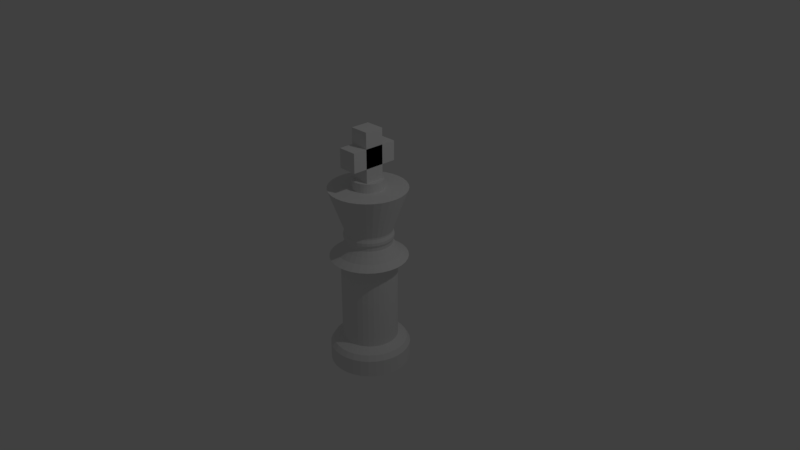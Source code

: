 # Source: King.blend  (saved by Blender 2.79.0; exported with 4.5.12 LTS)
import bpy
from mathutils import Matrix  # noqa: F401  (used for matrix-valued properties, if any)

bpy.ops.wm.read_factory_settings(use_empty=True)
scene = bpy.context.scene
scene.name = 'Scene'

# ---- collections
col_collection_1 = bpy.data.collections.new('Collection 1'); scene.collection.children.link(col_collection_1)

# ---- world
world_world = bpy.data.worlds.new('World'); scene.world = world_world
world_world.color = (0.05088, 0.05088, 0.05088)
world_world.use_sun_shadow = False
world_world.sun_shadow_jitter_overblur = 0.0
world_world.cycles.sampling_method = 'MANUAL'

# ---- cameras
cam_camera = bpy.data.cameras.new('Camera')
cam_camera.clip_end = 100.0
cam_camera.lens = 35.0
cam_camera.sensor_width = 32.0
cam_camera.sensor_height = 18.0
cam_camera.ortho_scale = 7.314
cam_camera.dof.focus_distance = 0.0
cam_camera.dof.aperture_fstop = 128.0

# ---- lights
light_lamp = bpy.data.lights.new('Lamp', 'POINT')
light_lamp.transmission_factor = 0.0
light_lamp.cutoff_distance = 30.0
light_lamp.energy = 100.0
light_lamp.shadow_buffer_clip_start = 1.001
light_lamp.shadow_soft_size = 0.1
light_lamp.shadow_maximum_resolution = 0.006
light_lamp.use_absolute_resolution = True

# ---- meshes
me_cylinder_030 = bpy.data.meshes.new('Cylinder.030')
me_cylinder_030.from_pydata([(-0.3482, 0.8711, 3.379), (-0.3482, -0.8711, 3.379), (-0.3482, 0.8711, 4.076), (-0.3482, -0.8711, 4.076), (0.3482, 0.8711, 3.379), (0.3482, -0.8711, 3.379), (0.3482, 0.8711, 4.076), (0.3482, -0.8711, 4.076), (-0.3482, -0.3482, 4.656), (-0.3482, 0.3482, 4.656), (0.3482, -0.3482, 4.656), (0.3482, 0.3482, 4.656), (1.11e-16, 1.0, -3.194), (1.11e-16, 1.0, -0.1329), (0.1951, 0.9808, -3.194), (0.1951, 0.9808, -0.1329), (0.3827, 0.9239, -3.194), (0.3827, 0.9239, -0.1329), (0.5556, 0.8315, -3.194), (0.5556, 0.8315, -0.1329), (0.7071, 0.7071, -3.194), (0.7071, 0.7071, -0.1329), (0.8315, 0.5556, -3.194), (0.8315, 0.5556, -0.1329), (0.9239, 0.3827, -3.194), (0.9239, 0.3827, -0.1329), (0.9808, 0.1951, -3.194), (0.9808, 0.1951, -0.1329), (1.0, 7.555e-08, -3.194), (1.0, 7.555e-08, -0.1329), (0.9808, -0.1951, -3.194), (0.9808, -0.1951, -0.1329), (0.9239, -0.3827, -3.194), (0.9239, -0.3827, -0.1329), (0.8315, -0.5556, -3.194), (0.8315, -0.5556, -0.1329), (0.7071, -0.7071, -3.194), (0.7071, -0.7071, -0.1329), (0.5556, -0.8315, -3.194), (0.5556, -0.8315, -0.1329), (0.3827, -0.9239, -3.194), (0.3827, -0.9239, -0.1329), (0.1951, -0.9808, -3.194), (0.1951, -0.9808, -0.1329), (-3.258e-07, -1.0, -3.194), (-3.258e-07, -1.0, -0.1329), (-0.1951, -0.9808, -3.194), (-0.1951, -0.9808, -0.1329), (-0.3827, -0.9239, -3.194), (-0.3827, -0.9239, -0.1329), (-0.5556, -0.8315, -3.194), (-0.5556, -0.8315, -0.1329), (-0.7071, -0.7071, -3.194), (-0.7071, -0.7071, -0.1329), (-0.8315, -0.5556, -3.194), (-0.8315, -0.5556, -0.1329), (-0.9239, -0.3827, -3.194), (-0.9239, -0.3827, -0.1329), (-0.9808, -0.1951, -3.194), (-0.9808, -0.1951, -0.1329), (-1.0, 9.655e-07, -3.194), (-1.0, 9.655e-07, -0.1329), (-0.9808, 0.1951, -3.194), (-0.9808, 0.1951, -0.1329), (-0.9239, 0.3827, -3.194), (-0.9239, 0.3827, -0.1329), (-0.8315, 0.5556, -3.194), (-0.8315, 0.5556, -0.1329), (-0.7071, 0.7071, -3.194), (-0.7071, 0.7071, -0.1329), (-0.5556, 0.8315, -3.194), (-0.5556, 0.8315, -0.1329), (-0.3827, 0.9239, -3.194), (-0.3827, 0.9239, -0.1329), (-0.1951, 0.9808, -3.194), (-0.1951, 0.9808, -0.1329), (-3.859e-08, 1.325, -3.353), (0.2585, 1.3, -3.353), (0.5071, 1.224, -3.353), (0.7361, 1.102, -3.353), (0.9369, 0.9369, -3.353), (1.102, 0.7361, -3.353), (1.224, 0.5071, -3.353), (1.3, 0.2585, -3.353), (1.325, 7.451e-09, -3.353), (1.3, -0.2585, -3.353), (1.224, -0.5071, -3.353), (1.102, -0.7361, -3.353), (0.9369, -0.9369, -3.353), (0.7361, -1.102, -3.353), (0.5071, -1.224, -3.353), (0.2585, -1.3, -3.353), (-4.703e-07, -1.325, -3.353), (-0.2585, -1.3, -3.353), (-0.5071, -1.224, -3.353), (-0.7361, -1.102, -3.353), (-0.9369, -0.9369, -3.353), (-1.102, -0.7361, -3.353), (-1.224, -0.5071, -3.353), (-1.3, -0.2585, -3.353), (-1.325, 1.187e-06, -3.353), (-1.3, 0.2585, -3.353), (-1.224, 0.5071, -3.353), (-1.102, 0.7361, -3.353), (-0.9369, 0.9369, -3.353), (-0.7361, 1.102, -3.353), (-0.5071, 1.224, -3.353), (-0.2585, 1.3, -3.353), (-3.845e-08, 1.443, -3.542), (0.2816, 1.416, -3.542), (0.5523, 1.333, -3.542), (0.8019, 1.2, -3.542), (1.021, 1.021, -3.542), (1.2, 0.8019, -3.542), (1.333, 0.5523, -3.542), (1.416, 0.2816, -3.542), (1.443, -1.723e-08, -3.542), (1.416, -0.2816, -3.542), (1.333, -0.5523, -3.542), (1.2, -0.8019, -3.542), (1.021, -1.021, -3.542), (0.8019, -1.2, -3.542), (0.5523, -1.333, -3.542), (0.2816, -1.416, -3.542), (-5.088e-07, -1.443, -3.542), (-0.2816, -1.416, -3.542), (-0.5523, -1.333, -3.542), (-0.8019, -1.2, -3.542), (-1.021, -1.021, -3.542), (-1.2, -0.8019, -3.542), (-1.333, -0.5523, -3.542), (-1.416, -0.2816, -3.542), (-1.443, 1.268e-06, -3.542), (-1.416, 0.2816, -3.542), (-1.333, 0.5523, -3.542), (-1.2, 0.8019, -3.542), (-1.021, 1.021, -3.542), (-0.8019, 1.2, -3.542), (-0.5523, 1.333, -3.542), (-0.2816, 1.416, -3.542), (-4.854e-08, 1.443, -4.16), (0.2816, 1.416, -4.16), (0.5523, 1.333, -4.16), (0.8019, 1.2, -4.16), (1.021, 1.021, -4.16), (1.2, 0.8019, -4.16), (1.333, 0.5523, -4.16), (1.416, 0.2816, -4.16), (1.443, -1.723e-08, -4.16), (1.416, -0.2816, -4.16), (1.333, -0.5523, -4.16), (1.2, -0.8019, -4.16), (1.021, -1.021, -4.16), (0.8019, -1.2, -4.16), (0.5523, -1.333, -4.16), (0.2816, -1.416, -4.16), (-5.188e-07, -1.443, -4.16), (-0.2816, -1.416, -4.16), (-0.5523, -1.333, -4.16), (-0.8019, -1.2, -4.16), (-1.021, -1.021, -4.16), (-1.2, -0.8019, -4.16), (-1.333, -0.5523, -4.16), (-1.416, -0.2816, -4.16), (-1.443, 1.268e-06, -4.16), (-1.416, 0.2816, -4.16), (-1.333, 0.5523, -4.16), (-1.2, 0.8019, -4.16), (-1.021, 1.021, -4.16), (-0.8019, 1.2, -4.16), (-0.5523, 1.333, -4.16), (-0.2816, 1.416, -4.16), (0.2703, 1.359, -0.01342), (-7.323e-08, 1.386, -0.01342), (0.5303, 1.28, -0.01342), (0.7699, 1.152, -0.01342), (0.9798, 0.9798, -0.01342), (1.152, 0.7699, -0.01342), (1.28, 0.5303, -0.01342), (1.359, 0.2703, -0.01342), (1.386, -5.355e-09, -0.01342), (1.359, -0.2703, -0.01342), (1.28, -0.5303, -0.01342), (1.152, -0.7699, -0.01342), (0.9798, -0.9798, -0.01342), (0.7699, -1.152, -0.01342), (0.5303, -1.28, -0.01342), (0.2703, -1.359, -0.01342), (-5.247e-07, -1.386, -0.01342), (-0.2703, -1.359, -0.01342), (-0.5303, -1.28, -0.01342), (-0.7699, -1.152, -0.01342), (-0.9798, -0.9798, -0.01342), (-1.152, -0.7699, -0.01342), (-1.28, -0.5303, -0.01342), (-1.359, -0.2703, -0.01342), (-1.386, 1.228e-06, -0.01342), (-1.359, 0.2703, -0.01342), (-1.28, 0.5303, -0.01342), (-1.152, 0.7699, -0.01342), (-0.9798, 0.9798, -0.01342), (-0.7699, 1.152, -0.01342), (-0.5303, 1.28, -0.01342), (-0.2703, 1.359, -0.01342), (0.2185, 1.098, 0.1659), (-4.811e-08, 1.12, 0.1659), (0.4286, 1.035, 0.1659), (0.6222, 0.9312, 0.1659), (0.7919, 0.7919, 0.1659), (0.9312, 0.6222, 0.1659), (1.035, 0.4286, 0.1659), (1.098, 0.2185, 0.1659), (1.12, 4.645e-08, 0.1659), (1.098, -0.2185, 0.1659), (1.035, -0.4286, 0.1659), (0.9312, -0.6222, 0.1659), (0.7919, -0.7919, 0.1659), (0.6222, -0.9312, 0.1659), (0.4286, -1.035, 0.1659), (0.2185, -1.098, 0.1659), (-4.13e-07, -1.12, 0.1659), (-0.2185, -1.098, 0.1659), (-0.4286, -1.035, 0.1659), (-0.6222, -0.9312, 0.1659), (-0.7919, -0.7919, 0.1659), (-0.9312, -0.6222, 0.1659), (-1.035, -0.4286, 0.1659), (-1.098, -0.2185, 0.1659), (-1.12, 1.043e-06, 0.1659), (-1.098, 0.2185, 0.1659), (-1.035, 0.4286, 0.1659), (-0.9312, 0.6222, 0.1659), (-0.7919, 0.7919, 0.1659), (-0.6222, 0.9312, 0.1659), (-0.4286, 1.035, 0.1659), (-0.2185, 1.098, 0.1659), (0.1866, 0.9379, 0.3651), (-4.954e-08, 0.9563, 0.3651), (0.366, 0.8835, 0.3651), (0.5313, 0.7951, 0.3651), (0.6762, 0.6762, 0.3651), (0.7951, 0.5313, 0.3651), (0.8835, 0.366, 0.3651), (0.9379, 0.1866, 0.3651), (0.9563, 7.392e-08, 0.3651), (0.9379, -0.1866, 0.3651), (0.8835, -0.366, 0.3651), (0.7951, -0.5313, 0.3651), (0.6762, -0.6762, 0.3651), (0.5313, -0.7951, 0.3651), (0.366, -0.8835, 0.3651), (0.1866, -0.9379, 0.3651), (-3.611e-07, -0.9563, 0.3651), (-0.1866, -0.9379, 0.3651), (-0.366, -0.8835, 0.3651), (-0.5313, -0.7951, 0.3651), (-0.6762, -0.6762, 0.3651), (-0.7951, -0.5313, 0.3651), (-0.8835, -0.366, 0.3651), (-0.9379, -0.1866, 0.3651), (-0.9563, 9.252e-07, 0.3651), (-0.9379, 0.1866, 0.3651), (-0.8835, 0.366, 0.3651), (-0.7951, 0.5313, 0.3651), (-0.6762, 0.6762, 0.3651), (-0.5313, 0.7951, 0.3651), (-0.366, 0.8835, 0.3651), (-0.1866, 0.9379, 0.3651), (0.1647, 0.8281, 0.5344), (-7.243e-08, 0.8443, 0.5344), (0.3231, 0.78, 0.5344), (0.4691, 0.702, 0.5344), (0.597, 0.597, 0.5344), (0.702, 0.4691, 0.5344), (0.78, 0.3231, 0.5344), (0.8281, 0.1647, 0.5344), (0.8443, 9.383e-08, 0.5344), (0.8281, -0.1647, 0.5344), (0.78, -0.3231, 0.5344), (0.702, -0.4691, 0.5344), (0.597, -0.597, 0.5344), (0.4691, -0.702, 0.5344), (0.3231, -0.78, 0.5344), (0.1647, -0.8281, 0.5344), (-3.475e-07, -0.8443, 0.5344), (-0.1647, -0.8281, 0.5344), (-0.3231, -0.78, 0.5344), (-0.4691, -0.702, 0.5344), (-0.597, -0.597, 0.5344), (-0.702, -0.4691, 0.5344), (-0.78, -0.3231, 0.5344), (-0.8281, -0.1647, 0.5344), (-0.8443, 8.454e-07, 0.5344), (-0.8281, 0.1647, 0.5344), (-0.78, 0.3231, 0.5344), (-0.702, 0.4691, 0.5344), (-0.597, 0.597, 0.5344), (-0.4691, 0.702, 0.5344), (-0.3231, 0.78, 0.5344), (-0.1647, 0.8281, 0.5344), (0.1647, 0.8281, 0.644), (-3.206e-08, 0.8443, 0.644), (0.3231, 0.78, 0.644), (0.4691, 0.702, 0.644), (0.597, 0.597, 0.644), (0.702, 0.4691, 0.644), (0.78, 0.3231, 0.644), (0.8281, 0.1647, 0.644), (0.8443, 9.383e-08, 0.644), (0.8281, -0.1647, 0.644), (0.78, -0.3231, 0.644), (0.702, -0.4691, 0.644), (0.597, -0.597, 0.644), (0.4691, -0.702, 0.644), (0.3231, -0.78, 0.644), (0.1647, -0.8281, 0.644), (-3.072e-07, -0.8443, 0.644), (-0.1647, -0.8281, 0.644), (-0.3231, -0.78, 0.644), (-0.4691, -0.702, 0.644), (-0.597, -0.597, 0.644), (-0.702, -0.4691, 0.644), (-0.78, -0.3231, 0.644), (-0.8281, -0.1647, 0.644), (-0.8443, 8.454e-07, 0.644), (-0.8281, 0.1647, 0.644), (-0.78, 0.3231, 0.644), (-0.702, 0.4691, 0.644), (-0.597, 0.597, 0.644), (-0.4691, 0.702, 0.644), (-0.3231, 0.78, 0.644), (-0.1647, 0.8281, 0.644), (0.1732, 0.8708, 0.7436), (-3.706e-08, 0.8879, 0.7436), (0.3398, 0.8203, 0.7436), (0.4933, 0.7382, 0.7436), (0.6278, 0.6278, 0.7436), (0.7382, 0.4933, 0.7436), (0.8203, 0.3398, 0.7436), (0.8708, 0.1732, 0.7436), (0.8879, 8.417e-08, 0.7436), (0.8708, -0.1732, 0.7436), (0.8203, -0.3398, 0.7436), (0.7382, -0.4933, 0.7436), (0.6278, -0.6278, 0.7436), (0.4933, -0.7382, 0.7436), (0.3398, -0.8203, 0.7436), (0.1732, -0.8708, 0.7436), (-3.264e-07, -0.8879, 0.7436), (-0.1732, -0.8708, 0.7436), (-0.3398, -0.8203, 0.7436), (-0.4933, -0.7382, 0.7436), (-0.6278, -0.6278, 0.7436), (-0.7382, -0.4933, 0.7436), (-0.8203, -0.3398, 0.7436), (-0.8708, -0.1732, 0.7436), (-0.8879, 8.745e-07, 0.7436), (-0.8708, 0.1732, 0.7436), (-0.8203, 0.3398, 0.7436), (-0.7382, 0.4933, 0.7436), (-0.6278, 0.6278, 0.7436), (-0.4933, 0.7382, 0.7436), (-0.3398, 0.8203, 0.7436), (-0.1732, 0.8708, 0.7436), (0.1732, 0.8708, 0.8432), (-1.687e-08, 0.8879, 0.8432), (0.3398, 0.8203, 0.8432), (0.4933, 0.7382, 0.8432), (0.6278, 0.6278, 0.8432), (0.7382, 0.4933, 0.8432), (0.8203, 0.3398, 0.8432), (0.8708, 0.1732, 0.8432), (0.8879, 8.417e-08, 0.8432), (0.8708, -0.1732, 0.8432), (0.8203, -0.3398, 0.8432), (0.7382, -0.4933, 0.8432), (0.6278, -0.6278, 0.8432), (0.4933, -0.7382, 0.8432), (0.3398, -0.8203, 0.8432), (0.1732, -0.8708, 0.8432), (-3.062e-07, -0.8879, 0.8432), (-0.1732, -0.8708, 0.8432), (-0.3398, -0.8203, 0.8432), (-0.4933, -0.7382, 0.8432), (-0.6278, -0.6278, 0.8432), (-0.7382, -0.4933, 0.8432), (-0.8203, -0.3398, 0.8432), (-0.8708, -0.1732, 0.8432), (-0.8879, 8.745e-07, 0.8432), (-0.8708, 0.1732, 0.8432), (-0.8203, 0.3398, 0.8432), (-0.7382, 0.4933, 0.8432), (-0.6278, 0.6278, 0.8432), (-0.4933, 0.7382, 0.8432), (-0.3398, 0.8203, 0.8432), (-0.1732, 0.8708, 0.8432), (0.1653, 0.8308, 0.9627), (-6.512e-08, 0.8471, 0.9627), (0.3242, 0.7826, 0.9627), (0.4706, 0.7043, 0.9627), (0.599, 0.599, 0.9627), (0.7043, 0.4706, 0.9627), (0.7826, 0.3242, 0.9627), (0.8308, 0.1653, 0.9627), (0.8471, 9.185e-08, 0.9627), (0.8308, -0.1653, 0.9627), (0.7826, -0.3242, 0.9627), (0.7043, -0.4706, 0.9627), (0.599, -0.599, 0.9627), (0.4706, -0.7043, 0.9627), (0.3242, -0.7826, 0.9627), (0.1653, -0.8308, 0.9627), (-3.411e-07, -0.8471, 0.9627), (-0.1653, -0.8308, 0.9627), (-0.3242, -0.7826, 0.9627), (-0.4706, -0.7043, 0.9627), (-0.599, -0.599, 0.9627), (-0.7043, -0.4706, 0.9627), (-0.7826, -0.3242, 0.9627), (-0.8308, -0.1653, 0.9627), (-0.8471, 8.459e-07, 0.9627), (-0.8308, 0.1653, 0.9627), (-0.7826, 0.3242, 0.9627), (-0.7043, 0.4706, 0.9627), (-0.599, 0.599, 0.9627), (-0.4706, 0.7043, 0.9627), (-0.3242, 0.7826, 0.9627), (-0.1653, 0.8308, 0.9627), (0.1653, 0.8308, 1.022), (-4.493e-08, 0.8471, 1.022), (0.3242, 0.7826, 1.022), (0.4706, 0.7043, 1.022), (0.599, 0.599, 1.022), (0.7043, 0.4706, 1.022), (0.7826, 0.3242, 1.022), (0.8308, 0.1653, 1.022), (0.8471, 9.185e-08, 1.022), (0.8308, -0.1653, 1.022), (0.7826, -0.3242, 1.022), (0.7043, -0.4706, 1.022), (0.599, -0.599, 1.022), (0.4706, -0.7043, 1.022), (0.3242, -0.7826, 1.022), (0.1653, -0.8308, 1.022), (-3.209e-07, -0.8471, 1.022), (-0.1653, -0.8308, 1.022), (-0.3242, -0.7826, 1.022), (-0.4706, -0.7043, 1.022), (-0.599, -0.599, 1.022), (-0.7043, -0.4706, 1.022), (-0.7826, -0.3242, 1.022), (-0.8308, -0.1653, 1.022), (-0.8471, 8.459e-07, 1.022), (-0.8308, 0.1653, 1.022), (-0.7826, 0.3242, 1.022), (-0.7043, 0.4706, 1.022), (-0.599, 0.599, 1.022), (-0.4706, 0.7043, 1.022), (-0.3242, 0.7826, 1.022), (-0.1653, 0.8308, 1.022), (0.2713, 1.364, 2.546), (6.587e-08, 1.391, 2.546), (0.5323, 1.285, 2.546), (0.7727, 1.156, 2.546), (0.9835, 0.9835, 2.546), (1.156, 0.7727, 2.546), (1.285, 0.5323, 2.546), (1.364, 0.2713, 2.546), (1.391, -2.491e-08, 2.546), (1.364, -0.2713, 2.546), (1.285, -0.5323, 2.546), (1.156, -0.7727, 2.546), (0.9835, -0.9835, 2.546), (0.7727, -1.156, 2.546), (0.5323, -1.285, 2.546), (0.2713, -1.364, 2.546), (-3.873e-07, -1.391, 2.546), (-0.2713, -1.364, 2.546), (-0.5323, -1.285, 2.546), (-0.7727, -1.156, 2.546), (-0.9835, -0.9835, 2.546), (-1.156, -0.7727, 2.546), (-1.285, -0.5323, 2.546), (-1.364, -0.2713, 2.546), (-1.391, 1.213e-06, 2.546), (-1.364, 0.2713, 2.546), (-1.285, 0.5323, 2.546), (-1.156, 0.7727, 2.546), (-0.9835, 0.9835, 2.546), (-0.7727, 1.156, 2.546), (-0.5323, 1.285, 2.546), (-0.2713, 1.364, 2.546), (0.109, 0.5481, 2.546), (1.368e-07, 0.5588, 2.546), (0.2139, 0.5163, 2.546), (0.3105, 0.4647, 2.546), (0.3952, 0.3952, 2.546), (0.4647, 0.3105, 2.546), (0.5163, 0.2139, 2.546), (0.5481, 0.109, 2.546), (0.5588, 1.438e-07, 2.546), (0.5481, -0.109, 2.546), (0.5163, -0.2139, 2.546), (0.4647, -0.3105, 2.546), (0.3952, -0.3952, 2.546), (0.3105, -0.4647, 2.546), (0.2139, -0.5163, 2.546), (0.109, -0.5481, 2.546), (-4.531e-08, -0.5588, 2.546), (-0.109, -0.5481, 2.546), (-0.2139, -0.5163, 2.546), (-0.3105, -0.4647, 2.546), (-0.3952, -0.3952, 2.546), (-0.4647, -0.3105, 2.546), (-0.5163, -0.2139, 2.546), (-0.5481, -0.109, 2.546), (-0.5588, 6.412e-07, 2.546), (-0.5481, 0.109, 2.546), (-0.5163, 0.2139, 2.546), (-0.4647, 0.3105, 2.546), (-0.3952, 0.3952, 2.546), (-0.3105, 0.4647, 2.546), (-0.2139, 0.5163, 2.546), (-0.109, 0.5481, 2.546), (0.109, 0.5481, 2.873), (2.074e-07, 0.5588, 2.873), (0.2139, 0.5163, 2.873), (0.3105, 0.4647, 2.873), (0.3952, 0.3952, 2.873), (0.4647, 0.3105, 2.873), (0.5163, 0.2139, 2.873), (0.5481, 0.109, 2.873), (0.5588, 1.438e-07, 2.873), (0.5481, -0.109, 2.873), (0.5163, -0.2139, 2.873), (0.4647, -0.3105, 2.873), (0.3952, -0.3952, 2.873), (0.3105, -0.4647, 2.873), (0.2139, -0.5163, 2.873), (0.109, -0.5481, 2.873), (2.532e-08, -0.5588, 2.873), (-0.109, -0.5481, 2.873), (-0.2139, -0.5163, 2.873), (-0.3105, -0.4647, 2.873), (-0.3952, -0.3952, 2.873), (-0.4647, -0.3105, 2.873), (-0.5163, -0.2139, 2.873), (-0.5481, -0.109, 2.873), (-0.5588, 6.412e-07, 2.873), (-0.5481, 0.109, 2.873), (-0.5163, 0.2139, 2.873), (-0.4647, 0.3105, 2.873), (-0.3952, 0.3952, 2.873), (-0.3105, 0.4647, 2.873), (-0.2139, 0.5163, 2.873), (-0.109, 0.5481, 2.873), (-0.3482, -0.3482, 2.873), (0.3482, -0.3482, 2.873), (-0.3482, 0.3482, 2.873), (0.3482, -0.3262, 2.873), (0.3482, 0.3482, 2.873), (-0.3482, 0.3482, 3.379), (-0.3482, -0.3482, 3.379), (0.3482, 0.3482, 3.379), (0.3482, -0.3482, 3.379), (-0.3482, 0.3482, 4.076), (-0.3482, -0.3482, 4.076), (0.3482, -0.002586, 3.729), (0.3482, 0.3482, 4.076), (0.3482, -0.3482, 4.076), (0.3482, 0.1288, 4.076), (0.3482, -0.3482, 3.867), (-0.3482, -0.3482, 3.588), (-0.3482, 0.3482, 3.867), (-0.3482, -0.1216, 4.076), (0.3482, 0.3482, 3.588), (-0.3482, 0.1505, 3.379), (0.3482, -0.341, 4.076), (0.3482, -0.3324, 3.379)], [], [(0, 561, 576, 1, 3, 566, 574, 2), (2, 574, 566, 569, 577, 6), (6, 568, 563, 564, 578, 4), (4, 578, 564, 563, 561, 0), (2, 6, 4, 0), (7, 3, 1, 5), (11, 9, 8, 10), (12, 13, 15, 14), (14, 15, 17, 16), (16, 17, 19, 18), (18, 19, 21, 20), (20, 21, 23, 22), (22, 23, 25, 24), (24, 25, 27, 26), (26, 27, 29, 28), (28, 29, 31, 30), (30, 31, 33, 32), (32, 33, 35, 34), (34, 35, 37, 36), (36, 37, 39, 38), (38, 39, 41, 40), (40, 41, 43, 42), (42, 43, 45, 44), (44, 45, 47, 46), (46, 47, 49, 48), (48, 49, 51, 50), (50, 51, 53, 52), (52, 53, 55, 54), (54, 55, 57, 56), (56, 57, 59, 58), (58, 59, 61, 60), (60, 61, 63, 62), (62, 63, 65, 64), (64, 65, 67, 66), (66, 67, 69, 68), (68, 69, 71, 70), (70, 71, 73, 72), (43, 41, 186, 187), (72, 73, 75, 74), (74, 75, 13, 12), (14, 16, 78, 77), (91, 92, 124, 123), (32, 34, 87, 86), (50, 52, 96, 95), (68, 70, 105, 104), (24, 26, 83, 82), (42, 44, 92, 91), (60, 62, 101, 100), (16, 18, 79, 78), (34, 36, 88, 87), (52, 54, 97, 96), (70, 72, 106, 105), (26, 28, 84, 83), (44, 46, 93, 92), (62, 64, 102, 101), (18, 20, 80, 79), (36, 38, 89, 88), (54, 56, 98, 97), (72, 74, 107, 106), (28, 30, 85, 84), (46, 48, 94, 93), (64, 66, 103, 102), (20, 22, 81, 80), (38, 40, 90, 89), (56, 58, 99, 98), (12, 14, 77, 76), (74, 12, 76, 107), (30, 32, 86, 85), (48, 50, 95, 94), (66, 68, 104, 103), (22, 24, 82, 81), (40, 42, 91, 90), (58, 60, 100, 99), (126, 127, 159, 158), (78, 79, 111, 110), (105, 106, 138, 137), (92, 93, 125, 124), (79, 80, 112, 111), (106, 107, 139, 138), (93, 94, 126, 125), (80, 81, 113, 112), (107, 76, 108, 139), (94, 95, 127, 126), (81, 82, 114, 113), (95, 96, 128, 127), (82, 83, 115, 114), (96, 97, 129, 128), (83, 84, 116, 115), (97, 98, 130, 129), (84, 85, 117, 116), (98, 99, 131, 130), (85, 86, 118, 117), (99, 100, 132, 131), (86, 87, 119, 118), (100, 101, 133, 132), (87, 88, 120, 119), (101, 102, 134, 133), (88, 89, 121, 120), (102, 103, 135, 134), (89, 90, 122, 121), (76, 77, 109, 108), (103, 104, 136, 135), (90, 91, 123, 122), (77, 78, 110, 109), (104, 105, 137, 136), (140, 141, 142, 143, 144, 145, 146, 147, 148, 149, 150, 151, 152, 153, 154, 155, 156, 157, 158, 159, 160, 161, 162, 163, 164, 165, 166, 167, 168, 169, 170, 171), (113, 114, 146, 145), (127, 128, 160, 159), (114, 115, 147, 146), (128, 129, 161, 160), (115, 116, 148, 147), (129, 130, 162, 161), (116, 117, 149, 148), (130, 131, 163, 162), (117, 118, 150, 149), (131, 132, 164, 163), (118, 119, 151, 150), (132, 133, 165, 164), (119, 120, 152, 151), (133, 134, 166, 165), (120, 121, 153, 152), (134, 135, 167, 166), (121, 122, 154, 153), (108, 109, 141, 140), (135, 136, 168, 167), (122, 123, 155, 154), (109, 110, 142, 141), (136, 137, 169, 168), (123, 124, 156, 155), (110, 111, 143, 142), (137, 138, 170, 169), (124, 125, 157, 156), (111, 112, 144, 143), (138, 139, 171, 170), (125, 126, 158, 157), (112, 113, 145, 144), (139, 108, 140, 171), (197, 196, 228, 229), (61, 59, 195, 196), (17, 15, 172, 174), (35, 33, 182, 183), (53, 51, 191, 192), (71, 69, 200, 201), (27, 25, 178, 179), (45, 43, 187, 188), (63, 61, 196, 197), (19, 17, 174, 175), (37, 35, 183, 184), (55, 53, 192, 193), (73, 71, 201, 202), (29, 27, 179, 180), (47, 45, 188, 189), (65, 63, 197, 198), (21, 19, 175, 176), (39, 37, 184, 185), (57, 55, 193, 194), (75, 73, 202, 203), (31, 29, 180, 181), (49, 47, 189, 190), (67, 65, 198, 199), (23, 21, 176, 177), (41, 39, 185, 186), (59, 57, 194, 195), (15, 13, 173, 172), (13, 75, 203, 173), (33, 31, 181, 182), (51, 49, 190, 191), (69, 67, 199, 200), (25, 23, 177, 178), (232, 231, 263, 264), (184, 183, 215, 216), (198, 197, 229, 230), (185, 184, 216, 217), (199, 198, 230, 231), (186, 185, 217, 218), (172, 173, 205, 204), (200, 199, 231, 232), (187, 186, 218, 219), (174, 172, 204, 206), (201, 200, 232, 233), (188, 187, 219, 220), (175, 174, 206, 207), (202, 201, 233, 234), (189, 188, 220, 221), (176, 175, 207, 208), (203, 202, 234, 235), (190, 189, 221, 222), (177, 176, 208, 209), (173, 203, 235, 205), (191, 190, 222, 223), (178, 177, 209, 210), (192, 191, 223, 224), (179, 178, 210, 211), (193, 192, 224, 225), (180, 179, 211, 212), (194, 193, 225, 226), (181, 180, 212, 213), (195, 194, 226, 227), (182, 181, 213, 214), (196, 195, 227, 228), (183, 182, 214, 215), (267, 266, 298, 299), (219, 218, 250, 251), (206, 204, 236, 238), (233, 232, 264, 265), (220, 219, 251, 252), (207, 206, 238, 239), (234, 233, 265, 266), (221, 220, 252, 253), (208, 207, 239, 240), (235, 234, 266, 267), (222, 221, 253, 254), (209, 208, 240, 241), (205, 235, 267, 237), (223, 222, 254, 255), (210, 209, 241, 242), (224, 223, 255, 256), (211, 210, 242, 243), (225, 224, 256, 257), (212, 211, 243, 244), (226, 225, 257, 258), (213, 212, 244, 245), (227, 226, 258, 259), (214, 213, 245, 246), (228, 227, 259, 260), (215, 214, 246, 247), (229, 228, 260, 261), (216, 215, 247, 248), (230, 229, 261, 262), (217, 216, 248, 249), (231, 230, 262, 263), (218, 217, 249, 250), (204, 205, 237, 236), (289, 288, 320, 321), (254, 253, 285, 286), (241, 240, 272, 273), (237, 267, 299, 269), (255, 254, 286, 287), (242, 241, 273, 274), (256, 255, 287, 288), (243, 242, 274, 275), (257, 256, 288, 289), (244, 243, 275, 276), (258, 257, 289, 290), (245, 244, 276, 277), (259, 258, 290, 291), (246, 245, 277, 278), (260, 259, 291, 292), (247, 246, 278, 279), (261, 260, 292, 293), (248, 247, 279, 280), (262, 261, 293, 294), (249, 248, 280, 281), (263, 262, 294, 295), (250, 249, 281, 282), (236, 237, 269, 268), (264, 263, 295, 296), (251, 250, 282, 283), (238, 236, 268, 270), (265, 264, 296, 297), (252, 251, 283, 284), (239, 238, 270, 271), (266, 265, 297, 298), (253, 252, 284, 285), (240, 239, 271, 272), (324, 323, 355, 356), (276, 275, 307, 308), (290, 289, 321, 322), (277, 276, 308, 309), (291, 290, 322, 323), (278, 277, 309, 310), (292, 291, 323, 324), (279, 278, 310, 311), (293, 292, 324, 325), (280, 279, 311, 312), (294, 293, 325, 326), (281, 280, 312, 313), (295, 294, 326, 327), (282, 281, 313, 314), (268, 269, 301, 300), (296, 295, 327, 328), (283, 282, 314, 315), (270, 268, 300, 302), (297, 296, 328, 329), (284, 283, 315, 316), (271, 270, 302, 303), (298, 297, 329, 330), (285, 284, 316, 317), (272, 271, 303, 304), (299, 298, 330, 331), (286, 285, 317, 318), (273, 272, 304, 305), (269, 299, 331, 301), (287, 286, 318, 319), (274, 273, 305, 306), (288, 287, 319, 320), (275, 274, 306, 307), (359, 358, 390, 391), (311, 310, 342, 343), (325, 324, 356, 357), (312, 311, 343, 344), (326, 325, 357, 358), (313, 312, 344, 345), (327, 326, 358, 359), (314, 313, 345, 346), (300, 301, 333, 332), (328, 327, 359, 360), (315, 314, 346, 347), (302, 300, 332, 334), (329, 328, 360, 361), (316, 315, 347, 348), (303, 302, 334, 335), (330, 329, 361, 362), (317, 316, 348, 349), (304, 303, 335, 336), (331, 330, 362, 363), (318, 317, 349, 350), (305, 304, 336, 337), (301, 331, 363, 333), (319, 318, 350, 351), (306, 305, 337, 338), (320, 319, 351, 352), (307, 306, 338, 339), (321, 320, 352, 353), (308, 307, 339, 340), (322, 321, 353, 354), (309, 308, 340, 341), (323, 322, 354, 355), (310, 309, 341, 342), (367, 366, 398, 399), (346, 345, 377, 378), (332, 333, 365, 364), (360, 359, 391, 392), (347, 346, 378, 379), (334, 332, 364, 366), (361, 360, 392, 393), (348, 347, 379, 380), (335, 334, 366, 367), (362, 361, 393, 394), (349, 348, 380, 381), (336, 335, 367, 368), (363, 362, 394, 395), (350, 349, 381, 382), (337, 336, 368, 369), (333, 363, 395, 365), (351, 350, 382, 383), (338, 337, 369, 370), (352, 351, 383, 384), (339, 338, 370, 371), (353, 352, 384, 385), (340, 339, 371, 372), (354, 353, 385, 386), (341, 340, 372, 373), (355, 354, 386, 387), (342, 341, 373, 374), (356, 355, 387, 388), (343, 342, 374, 375), (357, 356, 388, 389), (344, 343, 375, 376), (358, 357, 389, 390), (345, 344, 376, 377), (402, 401, 433, 434), (394, 393, 425, 426), (381, 380, 412, 413), (368, 367, 399, 400), (395, 394, 426, 427), (382, 381, 413, 414), (369, 368, 400, 401), (365, 395, 427, 397), (383, 382, 414, 415), (370, 369, 401, 402), (384, 383, 415, 416), (371, 370, 402, 403), (385, 384, 416, 417), (372, 371, 403, 404), (386, 385, 417, 418), (373, 372, 404, 405), (387, 386, 418, 419), (374, 373, 405, 406), (388, 387, 419, 420), (375, 374, 406, 407), (389, 388, 420, 421), (376, 375, 407, 408), (390, 389, 421, 422), (377, 376, 408, 409), (391, 390, 422, 423), (378, 377, 409, 410), (364, 365, 397, 396), (392, 391, 423, 424), (379, 378, 410, 411), (366, 364, 396, 398), (393, 392, 424, 425), (380, 379, 411, 412), (437, 436, 468, 469), (416, 415, 447, 448), (403, 402, 434, 435), (417, 416, 448, 449), (404, 403, 435, 436), (418, 417, 449, 450), (405, 404, 436, 437), (419, 418, 450, 451), (406, 405, 437, 438), (420, 419, 451, 452), (407, 406, 438, 439), (421, 420, 452, 453), (408, 407, 439, 440), (422, 421, 453, 454), (409, 408, 440, 441), (423, 422, 454, 455), (410, 409, 441, 442), (396, 397, 429, 428), (424, 423, 455, 456), (411, 410, 442, 443), (398, 396, 428, 430), (425, 424, 456, 457), (412, 411, 443, 444), (399, 398, 430, 431), (426, 425, 457, 458), (413, 412, 444, 445), (400, 399, 431, 432), (427, 426, 458, 459), (414, 413, 445, 446), (401, 400, 432, 433), (397, 427, 459, 429), (415, 414, 446, 447), (472, 471, 503, 504), (451, 450, 482, 483), (438, 437, 469, 470), (452, 451, 483, 484), (439, 438, 470, 471), (453, 452, 484, 485), (440, 439, 471, 472), (454, 453, 485, 486), (441, 440, 472, 473), (455, 454, 486, 487), (442, 441, 473, 474), (428, 429, 461, 460), (456, 455, 487, 488), (443, 442, 474, 475), (430, 428, 460, 462), (457, 456, 488, 489), (444, 443, 475, 476), (431, 430, 462, 463), (458, 457, 489, 490), (445, 444, 476, 477), (432, 431, 463, 464), (459, 458, 490, 491), (446, 445, 477, 478), (433, 432, 464, 465), (429, 459, 491, 461), (447, 446, 478, 479), (434, 433, 465, 466), (448, 447, 479, 480), (435, 434, 466, 467), (449, 448, 480, 481), (436, 435, 467, 468), (450, 449, 481, 482), (507, 506, 538, 539), (486, 485, 517, 518), (473, 472, 504, 505), (487, 486, 518, 519), (474, 473, 505, 506), (460, 461, 493, 492), (488, 487, 519, 520), (475, 474, 506, 507), (462, 460, 492, 494), (489, 488, 520, 521), (476, 475, 507, 508), (463, 462, 494, 495), (490, 489, 521, 522), (477, 476, 508, 509), (464, 463, 495, 496), (491, 490, 522, 523), (478, 477, 509, 510), (465, 464, 496, 497), (461, 491, 523, 493), (479, 478, 510, 511), (466, 465, 497, 498), (480, 479, 511, 512), (467, 466, 498, 499), (481, 480, 512, 513), (468, 467, 499, 500), (482, 481, 513, 514), (469, 468, 500, 501), (483, 482, 514, 515), (470, 469, 501, 502), (484, 483, 515, 516), (471, 470, 502, 503), (485, 484, 516, 517), (524, 525, 555, 554, 553, 552, 551, 550, 549, 548, 547, 546, 545, 544, 556, 558, 560, 559, 536, 535, 534, 533, 532, 531, 530, 529, 528, 527, 526), (494, 492, 524, 526), (521, 520, 552, 553), (508, 507, 539, 540), (495, 494, 526, 527), (522, 521, 553, 554), (509, 508, 540, 541), (496, 495, 527, 528), (523, 522, 554, 555), (510, 509, 541, 542), (497, 496, 528, 529), (493, 523, 555, 525), (511, 510, 542, 543), (498, 497, 529, 530), (512, 511, 543, 544), (499, 498, 530, 531), (513, 512, 544, 545), (500, 499, 531, 532), (514, 513, 545, 546), (501, 500, 532, 533), (515, 514, 546, 547), (502, 501, 533, 534), (516, 515, 547, 548), (503, 502, 534, 535), (517, 516, 548, 549), (504, 503, 535, 536), (518, 517, 549, 550), (505, 504, 536, 537), (519, 518, 550, 551), (506, 505, 537, 538), (492, 493, 525, 524), (520, 519, 551, 552), (557, 559, 560, 575, 568, 570, 569, 571), (536, 559, 557, 556, 544, 543, 542, 541, 540, 539, 538, 537), (560, 558, 573, 565, 568, 575), (558, 556, 562, 572, 8, 9, 565, 573), (556, 557, 571, 569, 564, 562), (564, 569, 7, 5), (569, 564, 563, 568, 6, 577), (568, 563, 561, 565, 9, 11), (569, 570, 568, 11, 10), (569, 570, 568, 565, 566, 3, 7), (566, 569, 10, 8, 572, 562), (561, 562, 564, 5, 1, 576)])
me_cylinder_030.use_remesh_preserve_volume = False
me_cylinder_030.use_remesh_preserve_attributes = False
me_cylinder_030.use_mirror_vertex_groups = False
me_cylinder_030.update()

# ---- objects
ob_cylinder = bpy.data.objects.new('Cylinder', me_cylinder_030)
ob_lamp = bpy.data.objects.new('Lamp', light_lamp)
ob_camera = bpy.data.objects.new('Camera', cam_camera)

# ---- transforms, parenting, visibility, modifiers, constraints
ob_cylinder.location = (0.0, 0.0, 0.0)
ob_cylinder.scale = (0.3692, 0.3692, 0.3692)
ob_cylinder.lineart.crease_threshold = 0.0
ob_lamp.location = (4.076, 1.005, 5.904)
ob_lamp.rotation_euler = (0.6503, 0.05522, 1.866)
ob_lamp.lock_rotations_4d = False
ob_lamp.empty_display_type = 'ARROWS'
ob_lamp.color = (0.0, 0.0, 0.0, 0.0)
ob_lamp.lineart.crease_threshold = 0.0
ob_camera.location = (7.481, -6.508, 5.344)
ob_camera.rotation_euler = (1.109, 0.0, 0.8149)
ob_camera.lock_rotations_4d = False
ob_camera.empty_display_type = 'ARROWS'
ob_camera.color = (0.0, 0.0, 0.0, 0.0)
ob_camera.display_type = 'WIRE'
ob_camera.lineart.crease_threshold = 0.0

# ---- collection membership
col_collection_1.objects.link(ob_cylinder)
col_collection_1.objects.link(ob_lamp)
col_collection_1.objects.link(ob_camera)

# ---- scene / render settings (as saved in the file)
scene.camera = ob_camera
scene.frame_start = 1; scene.frame_end = 250; scene.frame_set(1)
scene.render.engine = 'BLENDER_EEVEE_NEXT'
scene.render.resolution_percentage = 50
scene.render.dither_intensity = 0.0
scene.cycles.use_denoising = False
scene.cycles.samples = 128
scene.cycles.sampling_pattern = 'TABULATED_SOBOL'
scene.cycles.use_adaptive_sampling = False
scene.cycles.use_light_tree = False
scene.cycles.blur_glossy = 0.0
scene.cycles.sample_clamp_indirect = 0.0
scene.view_settings.view_transform = 'Standard'
bpy.context.view_layer.update()
